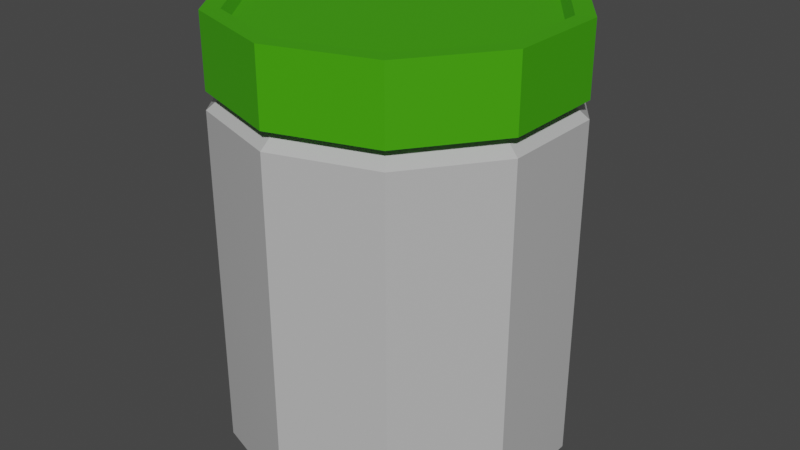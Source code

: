 # Source: Jar.blend  (saved by Blender 2.82.7; exported with 4.5.12 LTS)
import bpy
from mathutils import Matrix  # noqa: F401  (used for matrix-valued properties, if any)

bpy.ops.wm.read_factory_settings(use_empty=True)
scene = bpy.context.scene
scene.name = 'Scene'

# ---- collections
col_collection = bpy.data.collections.new('Collection'); scene.collection.children.link(col_collection)

# ---- materials (node trees are filled in below, after node groups)
mat_material_001 = bpy.data.materials.new('Material.001')
mat_material_001.use_transparent_shadow = False
mat_material_002 = bpy.data.materials.new('Material.002')
mat_material_002.use_transparent_shadow = False

# ---- material node trees
mat_material_001.use_nodes = True; mat_material_001.node_tree.nodes.clear()
_N = mat_material_001.node_tree.nodes; _L = mat_material_001.node_tree.links
n0 = _N.new('ShaderNodeOutputMaterial'); n0.name = 'Material Output'; n0.location = (300, 300)
n1 = _N.new('ShaderNodeBsdfPrincipled'); n1.name = 'Principled BSDF'; n1.location = (10, 300)
n1.distribution = 'GGX'
n1.subsurface_method = 'BURLEY'
n1.inputs[0].default_value = (0.5204, 0.5204, 0.5204, 1.0)
n1.inputs[2].default_value = 0.0
n1.inputs[3].default_value = 1.45
n1.inputs[19].default_value = 0.25
n1.inputs[20].default_value = 0.0
n1.inputs[27].default_value = (0.0, 0.0, 0.0, 1.0)
n1.inputs[28].default_value = 1.0
_L.new(n1.outputs[0], n0.inputs[0])
n0.is_active_output = True
mat_material_002.use_nodes = True; mat_material_002.node_tree.nodes.clear()
_N = mat_material_002.node_tree.nodes; _L = mat_material_002.node_tree.links
n0 = _N.new('ShaderNodeOutputMaterial'); n0.name = 'Material Output'; n0.location = (300, 300)
n1 = _N.new('ShaderNodeBsdfPrincipled'); n1.name = 'Principled BSDF'; n1.location = (10, 300)
n1.distribution = 'GGX'
n1.subsurface_method = 'BURLEY'
n1.inputs[0].default_value = (0.05492, 0.3763, 0.0, 1.0)
n1.inputs[3].default_value = 1.45
n1.inputs[27].default_value = (0.0, 0.0, 0.0, 1.0)
n1.inputs[28].default_value = 1.0
_L.new(n1.outputs[0], n0.inputs[0])
n0.is_active_output = True

# ---- world
world_world = bpy.data.worlds.new('World'); scene.world = world_world
world_world.use_nodes = True; world_world.node_tree.nodes.clear()
_N = world_world.node_tree.nodes; _L = world_world.node_tree.links
n0 = _N.new('ShaderNodeOutputWorld'); n0.name = 'World Output'; n0.location = (300, 300)
n1 = _N.new('ShaderNodeBackground'); n1.name = 'Background'; n1.location = (10, 300)
n1.inputs[0].default_value = (0.05088, 0.05088, 0.05088, 1.0)
_L.new(n1.outputs[0], n0.inputs[0])
n0.is_active_output = True
world_world.color = (0.05088, 0.05088, 0.05088)
world_world.use_sun_shadow = False
world_world.sun_shadow_jitter_overblur = 0.0

# ---- meshes
me_cylinder = bpy.data.meshes.new('Cylinder')
me_cylinder.from_pydata([(-1.468e-08, -1.055, -0.8397), (-8.362e-09, 1.087, -0.8909), (0.4936, -1.055, -0.6793), (0.5237, 1.087, -0.7207), (0.7986, -1.055, -0.2595), (0.8473, 1.087, -0.2753), (0.7986, -1.055, 0.2595), (0.8473, 1.087, 0.2753), (0.4936, -1.055, 0.6793), (0.5237, 1.087, 0.7207), (-7.172e-08, -1.055, 0.8397), (-7.698e-08, 1.087, 0.8909), (-0.4936, -1.055, 0.6793), (-0.5237, 1.087, 0.7207), (-0.7986, -1.055, 0.2595), (-0.8473, 1.087, 0.2753), (-0.7986, -1.055, -0.2595), (-0.8473, 1.087, -0.2753), (-0.4936, -1.055, -0.6793), (-0.5237, 1.087, -0.7207), (0.0, -1.0, -1.0), (0.5878, -1.0, -0.809), (0.9511, -1.0, -0.309), (0.9511, -1.0, 0.309), (0.5878, -1.0, 0.809), (-8.742e-08, -1.0, 1.0), (-0.5878, -1.0, 0.809), (-0.9511, -1.0, 0.309), (-0.9511, -1.0, -0.309), (-0.5878, -1.0, -0.809), (0.5878, 1.0, -0.809), (0.0, 1.0, -1.0), (0.9511, 1.0, -0.309), (0.9511, 1.0, 0.309), (0.5878, 1.0, 0.809), (-8.742e-08, 1.0, 1.0), (-0.5878, 1.0, 0.809), (-0.9511, 1.0, 0.309), (-0.9511, 1.0, -0.309), (-0.5878, 1.0, -0.809), (0.499, 1.464, -0.6868), (-1.485e-08, 1.464, -0.8489), (0.8074, 1.464, -0.2623), (0.8074, 1.464, 0.2623), (0.499, 1.464, 0.6868), (-7.491e-08, 1.464, 0.8489), (-0.499, 1.464, 0.6868), (-0.8074, 1.464, 0.2623), (-0.8074, 1.464, -0.2623), (-0.499, 1.464, -0.6868), (0.5853, 1.101, -0.8056), (4.715e-09, 1.101, -0.9958), (0.947, 1.101, -0.3077), (0.947, 1.101, 0.3077), (0.5853, 1.101, 0.8056), (-8.636e-08, 1.101, 0.9958), (-0.5853, 1.101, 0.8056), (-0.947, 1.101, 0.3077), (-0.947, 1.101, -0.3077), (-0.5853, 1.101, -0.8056), (0.5853, 1.514, -0.8056), (4.715e-09, 1.514, -0.9958), (0.947, 1.514, -0.3077), (0.947, 1.514, 0.3077), (0.5853, 1.514, 0.8056), (-8.636e-08, 1.514, 0.9958), (-0.5853, 1.514, 0.8056), (-0.947, 1.514, 0.3077), (-0.947, 1.514, -0.3077), (-0.5853, 1.514, -0.8056), (0.5237, 1.512, -0.7207), (-8.362e-09, 1.512, -0.8909), (0.8473, 1.512, -0.2753), (0.8473, 1.512, 0.2753), (0.5237, 1.512, 0.7207), (-7.698e-08, 1.512, 0.8909), (-0.5237, 1.512, 0.7207), (-0.8473, 1.512, 0.2753), (-0.8473, 1.512, -0.2753), (-0.5237, 1.512, -0.7207), (2.84e-08, 1.464, -5.309e-06), (-1.074e-08, -0.9949, 3.601e-06), (-7.341e-09, -1.055, -0.8982), (0.528, -1.055, -0.7267), (0.8543, -1.055, -0.2776), (0.8543, -1.055, 0.2776), (0.528, -1.055, 0.7267), (-7.723e-08, -1.055, 0.8983), (-0.528, -1.055, 0.7267), (-0.8543, -1.055, 0.2776), (-0.8543, -1.055, -0.2776), (-0.528, -1.055, -0.7267), (-3.922e-08, -1.017, -0.6439), (0.3785, -1.017, -0.5209), (0.6124, -1.017, -0.199), (0.6124, -1.017, 0.199), (0.3785, -1.017, 0.521), (-5.639e-08, -1.017, 0.6439), (-0.3785, -1.017, 0.521), (-0.6124, -1.017, 0.199), (-0.6124, -1.017, -0.199), (-0.3785, -1.017, -0.5209), (-5.185e-08, -0.9949, -0.5095), (0.2995, -0.9949, -0.4122), (0.4846, -0.9949, -0.1575), (0.4846, -0.9949, 0.1575), (0.2995, -0.9949, 0.4122), (-4.165e-08, -0.9949, 0.5095), (-0.2995, -0.9949, 0.4122), (-0.4846, -0.9949, 0.1575), (-0.4846, -0.9949, -0.1575), (-0.2995, -0.9949, -0.4122)], [], [(20, 31, 30, 21), (21, 30, 32, 22), (22, 32, 33, 23), (23, 33, 34, 24), (24, 34, 35, 25), (25, 35, 36, 26), (26, 36, 37, 27), (27, 37, 38, 28), (75, 76, 66, 65), (28, 38, 39, 29), (29, 39, 31, 20), (83, 82, 20, 21), (84, 83, 21, 22), (85, 84, 22, 23), (86, 85, 23, 24), (87, 86, 24, 25), (88, 87, 25, 26), (89, 88, 26, 27), (90, 89, 27, 28), (91, 90, 28, 29), (82, 91, 29, 20), (1, 3, 30, 31), (3, 5, 32, 30), (5, 7, 33, 32), (7, 9, 34, 33), (9, 11, 35, 34), (11, 13, 36, 35), (13, 15, 37, 36), (15, 17, 38, 37), (17, 19, 39, 38), (19, 1, 31, 39), (102, 103, 81), (7, 5, 52, 53), (74, 75, 65, 64), (1, 19, 59, 51), (5, 3, 50, 52), (73, 74, 64, 63), (19, 17, 58, 59), (3, 1, 51, 50), (72, 73, 63, 62), (17, 15, 57, 58), (54, 53, 63, 64), (50, 51, 61, 60), (58, 57, 67, 68), (55, 54, 64, 65), (52, 50, 60, 62), (59, 58, 68, 69), (56, 55, 65, 66), (53, 52, 62, 63), (51, 59, 69, 61), (57, 56, 66, 67), (9, 7, 53, 54), (76, 77, 67, 66), (11, 9, 54, 55), (77, 78, 68, 67), (13, 11, 55, 56), (71, 70, 60, 61), (78, 79, 69, 68), (15, 13, 56, 57), (70, 72, 62, 60), (79, 71, 61, 69), (41, 40, 70, 71), (40, 42, 72, 70), (42, 43, 73, 72), (43, 44, 74, 73), (44, 45, 75, 74), (45, 46, 76, 75), (46, 47, 77, 76), (47, 48, 78, 77), (48, 49, 79, 78), (49, 41, 71, 79), (40, 41, 80), (41, 49, 80), (49, 48, 80), (48, 47, 80), (47, 46, 80), (46, 45, 80), (45, 44, 80), (44, 43, 80), (43, 42, 80), (42, 40, 80), (103, 104, 81), (104, 105, 81), (105, 106, 81), (106, 107, 81), (107, 108, 81), (108, 109, 81), (109, 110, 81), (110, 111, 81), (111, 102, 81), (2, 0, 82, 83), (4, 2, 83, 84), (6, 4, 84, 85), (8, 6, 85, 86), (10, 8, 86, 87), (12, 10, 87, 88), (14, 12, 88, 89), (16, 14, 89, 90), (18, 16, 90, 91), (0, 18, 91, 82), (93, 92, 0, 2), (94, 93, 2, 4), (95, 94, 4, 6), (96, 95, 6, 8), (97, 96, 8, 10), (98, 97, 10, 12), (99, 98, 12, 14), (100, 99, 14, 16), (101, 100, 16, 18), (92, 101, 18, 0), (103, 102, 92, 93), (104, 103, 93, 94), (105, 104, 94, 95), (106, 105, 95, 96), (107, 106, 96, 97), (108, 107, 97, 98), (109, 108, 98, 99), (110, 109, 99, 100), (111, 110, 100, 101), (102, 111, 101, 92)])
me_cylinder.polygons.foreach_set('material_index', [0, 0, 0, 0, 0, 0, 0, 0, 1, 0, 0, 0, 0, 0, 0, 0, 0, 0, 0, 0, 0, 0, 0, 0, 0, 0, 0, 0, 0, 0, 0, 0, 1, 1, 1, 1, 1, 1, 1, 1, 1, 1, 1, 1, 1, 1, 1, 1, 1, 1, 1, 1, 1, 1, 1, 1, 1, 1, 1, 1, 1, 1, 1, 1, 1, 1, 1, 1, 1, 1, 1, 1, 1, 1, 1, 1, 1, 1, 1, 1, 1, 0, 0, 0, 0, 0, 0, 0, 0, 0, 0, 0, 0, 0, 0, 0, 0, 0, 0, 0, 0, 0, 0, 0, 0, 0, 0, 0, 0, 0, 0, 0, 0, 0, 0, 0, 0, 0, 0, 0])
_uv = me_cylinder.uv_layers.new(name='UVMap')
_uv.uv.foreach_set('vector', [1.0, 0.5, 1.0, 1.0, 0.9, 1.0, 0.9, 0.5, 0.9, 0.5, 0.9, 1.0, 0.8, 1.0, 0.8, 0.5, 0.8, 0.5, 0.8, 1.0, 0.7, 1.0, 0.7, 0.5, 0.7, 0.5, 0.7, 1.0, 0.6, 1.0, 0.6, 0.5, 0.6, 0.5, 0.6, 1.0, 0.5, 1.0, 0.5, 0.5, 0.5, 0.5, 0.5, 1.0, 0.4, 1.0, 0.4, 0.5, 0.4, 0.5, 0.4, 1.0, 0.3, 1.0, 0.3, 0.5, 0.3, 0.5, 0.3, 1.0, 0.2, 1.0, 0.2, 0.5, 0.25, 0.03619, 0.1243, 0.07702, 0.1243, 0.07702, 0.25, 0.03619, 0.2, 0.5, 0.2, 1.0, 0.1, 1.0, 0.1, 0.5, 0.1, 0.5, 0.1, 1.0, -7.451e-08, 1.0, -7.451e-08, 0.5, 0.8767, 0.4244, 0.75, 0.4656, 0.75, 0.49, 0.8911, 0.4442, 0.955, 0.3166, 0.8767, 0.4244, 0.8911, 0.4442, 0.9783, 0.3242, 0.955, 0.1834, 0.955, 0.3166, 0.9783, 0.3242, 0.9783, 0.1758, 0.8767, 0.07559, 0.955, 0.1834, 0.9783, 0.1758, 0.8911, 0.05584, 0.75, 0.03442, 0.8767, 0.07559, 0.8911, 0.05584, 0.75, 0.01, 0.6233, 0.07559, 0.75, 0.03442, 0.75, 0.01, 0.6089, 0.05584, 0.545, 0.1834, 0.6233, 0.07559, 0.6089, 0.05584, 0.5217, 0.1758, 0.545, 0.3166, 0.545, 0.1834, 0.5217, 0.1758, 0.5217, 0.3242, 0.6233, 0.4244, 0.545, 0.3166, 0.5217, 0.3242, 0.6089, 0.4442, 0.75, 0.4656, 0.6233, 0.4244, 0.6089, 0.4442, 0.75, 0.49, 0.25, 0.4638, 0.3757, 0.423, 0.3911, 0.4442, 0.25, 0.49, 0.3757, 0.423, 0.4533, 0.3161, 0.4783, 0.3242, 0.3911, 0.4442, 0.4533, 0.3161, 0.4533, 0.1839, 0.4783, 0.1758, 0.4783, 0.3242, 0.4533, 0.1839, 0.3757, 0.07702, 0.3911, 0.05584, 0.4783, 0.1758, 0.3757, 0.07702, 0.25, 0.03619, 0.25, 0.01, 0.3911, 0.05584, 0.25, 0.03619, 0.1243, 0.07702, 0.1089, 0.05584, 0.25, 0.01, 0.1243, 0.07702, 0.04665, 0.1839, 0.02175, 0.1758, 0.1089, 0.05584, 0.04665, 0.1839, 0.04665, 0.3161, 0.02175, 0.3242, 0.02175, 0.1758, 0.04665, 0.3161, 0.1243, 0.423, 0.1089, 0.4442, 0.02175, 0.3242, 0.1243, 0.423, 0.25, 0.4638, 0.25, 0.49, 0.1089, 0.4442, 0.75, 0.3723, 0.8219, 0.3489, 0.75, 0.25, 0.4533, 0.1839, 0.4533, 0.3161, 0.4533, 0.3161, 0.4533, 0.1839, 0.3757, 0.07702, 0.25, 0.03619, 0.25, 0.03619, 0.3757, 0.07702, 0.25, 0.4638, 0.1243, 0.423, 0.1243, 0.423, 0.25, 0.4638, 0.4533, 0.3161, 0.3757, 0.423, 0.3757, 0.423, 0.4533, 0.3161, 0.4533, 0.1839, 0.3757, 0.07702, 0.3757, 0.07702, 0.4533, 0.1839, 0.1243, 0.423, 0.04665, 0.3161, 0.04665, 0.3161, 0.1243, 0.423, 0.3757, 0.423, 0.25, 0.4638, 0.25, 0.4638, 0.3757, 0.423, 0.4533, 0.3161, 0.4533, 0.1839, 0.4533, 0.1839, 0.4533, 0.3161, 0.04665, 0.3161, 0.04665, 0.1839, 0.04665, 0.1839, 0.04665, 0.3161, 0.3757, 0.07702, 0.4533, 0.1839, 0.4533, 0.1839, 0.3757, 0.07702, 0.3757, 0.423, 0.25, 0.4638, 0.25, 0.4638, 0.3757, 0.423, 0.04665, 0.3161, 0.04665, 0.1839, 0.04665, 0.1839, 0.04665, 0.3161, 0.25, 0.03619, 0.3757, 0.07702, 0.3757, 0.07702, 0.25, 0.03619, 0.4533, 0.3161, 0.3757, 0.423, 0.3757, 0.423, 0.4533, 0.3161, 0.1243, 0.423, 0.04665, 0.3161, 0.04665, 0.3161, 0.1243, 0.423, 0.1243, 0.07702, 0.25, 0.03619, 0.25, 0.03619, 0.1243, 0.07702, 0.4533, 0.1839, 0.4533, 0.3161, 0.4533, 0.3161, 0.4533, 0.1839, 0.25, 0.4638, 0.1243, 0.423, 0.1243, 0.423, 0.25, 0.4638, 0.04665, 0.1839, 0.1243, 0.07702, 0.1243, 0.07702, 0.04665, 0.1839, 0.3757, 0.07702, 0.4533, 0.1839, 0.4533, 0.1839, 0.3757, 0.07702, 0.1243, 0.07702, 0.04665, 0.1839, 0.04665, 0.1839, 0.1243, 0.07702, 0.25, 0.03619, 0.3757, 0.07702, 0.3757, 0.07702, 0.25, 0.03619, 0.04665, 0.1839, 0.04665, 0.3161, 0.04665, 0.3161, 0.04665, 0.1839, 0.1243, 0.07702, 0.25, 0.03619, 0.25, 0.03619, 0.1243, 0.07702, 0.25, 0.4638, 0.3757, 0.423, 0.3757, 0.423, 0.25, 0.4638, 0.04665, 0.3161, 0.1243, 0.423, 0.1243, 0.423, 0.04665, 0.3161, 0.04665, 0.1839, 0.1243, 0.07702, 0.1243, 0.07702, 0.04665, 0.1839, 0.3757, 0.423, 0.4533, 0.3161, 0.4533, 0.3161, 0.3757, 0.423, 0.1243, 0.423, 0.25, 0.4638, 0.25, 0.4638, 0.1243, 0.423, 0.25, 0.4537, 0.3698, 0.4148, 0.3757, 0.423, 0.25, 0.4638, 0.3698, 0.4148, 0.4438, 0.313, 0.4533, 0.3161, 0.3757, 0.423, 0.4438, 0.313, 0.4438, 0.187, 0.4533, 0.1839, 0.4533, 0.3161, 0.4438, 0.187, 0.3698, 0.08517, 0.3757, 0.07702, 0.4533, 0.1839, 0.3698, 0.08517, 0.25, 0.04626, 0.25, 0.03619, 0.3757, 0.07702, 0.25, 0.04626, 0.1302, 0.08517, 0.1243, 0.07702, 0.25, 0.03619, 0.1302, 0.08517, 0.05623, 0.187, 0.04665, 0.1839, 0.1243, 0.07702, 0.05623, 0.187, 0.05623, 0.313, 0.04665, 0.3161, 0.04665, 0.1839, 0.05623, 0.313, 0.1302, 0.4148, 0.1243, 0.423, 0.04665, 0.3161, 0.1302, 0.4148, 0.25, 0.4537, 0.25, 0.4638, 0.1243, 0.423, 0.3698, 0.4148, 0.25, 0.4537, 0.25, 0.25, 0.25, 0.4537, 0.1302, 0.4148, 0.25, 0.25, 0.1302, 0.4148, 0.05623, 0.313, 0.25, 0.25, 0.05623, 0.313, 0.05623, 0.187, 0.25, 0.25, 0.05623, 0.187, 0.1302, 0.08517, 0.25, 0.25, 0.1302, 0.08517, 0.25, 0.04626, 0.25, 0.25, 0.25, 0.04626, 0.3698, 0.08517, 0.25, 0.25, 0.3698, 0.08517, 0.4438, 0.187, 0.25, 0.25, 0.4438, 0.187, 0.4438, 0.313, 0.25, 0.25, 0.4438, 0.313, 0.3698, 0.4148, 0.25, 0.25, 0.8219, 0.3489, 0.8663, 0.2878, 0.75, 0.25, 0.8663, 0.2878, 0.8663, 0.2122, 0.75, 0.25, 0.8663, 0.2122, 0.8219, 0.1511, 0.75, 0.25, 0.8219, 0.1511, 0.75, 0.1277, 0.75, 0.25, 0.75, 0.1277, 0.6781, 0.1511, 0.75, 0.25, 0.6781, 0.1511, 0.6337, 0.2122, 0.75, 0.25, 0.6337, 0.2122, 0.6337, 0.2878, 0.75, 0.25, 0.6337, 0.2878, 0.6781, 0.3489, 0.75, 0.25, 0.6781, 0.3489, 0.75, 0.3723, 0.75, 0.25, 0.8685, 0.413, 0.75, 0.4515, 0.75, 0.4656, 0.8767, 0.4244, 0.9417, 0.3123, 0.8685, 0.413, 0.8767, 0.4244, 0.955, 0.3166, 0.9417, 0.1877, 0.9417, 0.3123, 0.955, 0.3166, 0.955, 0.1834, 0.8685, 0.08696, 0.9417, 0.1877, 0.955, 0.1834, 0.8767, 0.07559, 0.75, 0.04847, 0.8685, 0.08696, 0.8767, 0.07559, 0.75, 0.03442, 0.6315, 0.08696, 0.75, 0.04847, 0.75, 0.03442, 0.6233, 0.07559, 0.5583, 0.1877, 0.6315, 0.08696, 0.6233, 0.07559, 0.545, 0.1834, 0.5583, 0.3123, 0.5583, 0.1877, 0.545, 0.1834, 0.545, 0.3166, 0.6315, 0.413, 0.5583, 0.3123, 0.545, 0.3166, 0.6233, 0.4244, 0.75, 0.4515, 0.6315, 0.413, 0.6233, 0.4244, 0.75, 0.4656, 0.8408, 0.375, 0.75, 0.4045, 0.75, 0.4515, 0.8685, 0.413, 0.897, 0.2978, 0.8408, 0.375, 0.8685, 0.413, 0.9417, 0.3123, 0.897, 0.2022, 0.897, 0.2978, 0.9417, 0.3123, 0.9417, 0.1877, 0.8408, 0.125, 0.897, 0.2022, 0.9417, 0.1877, 0.8685, 0.08696, 0.75, 0.09546, 0.8408, 0.125, 0.8685, 0.08696, 0.75, 0.04847, 0.6592, 0.125, 0.75, 0.09546, 0.75, 0.04847, 0.6315, 0.08696, 0.603, 0.2022, 0.6592, 0.125, 0.6315, 0.08696, 0.5583, 0.1877, 0.603, 0.2978, 0.603, 0.2022, 0.5583, 0.1877, 0.5583, 0.3123, 0.6592, 0.375, 0.603, 0.2978, 0.5583, 0.3123, 0.6315, 0.413, 0.75, 0.4045, 0.6592, 0.375, 0.6315, 0.413, 0.75, 0.4515, 0.8219, 0.3489, 0.75, 0.3723, 0.75, 0.4045, 0.8408, 0.375, 0.8663, 0.2878, 0.8219, 0.3489, 0.8408, 0.375, 0.897, 0.2978, 0.8663, 0.2122, 0.8663, 0.2878, 0.897, 0.2978, 0.897, 0.2022, 0.8219, 0.1511, 0.8663, 0.2122, 0.897, 0.2022, 0.8408, 0.125, 0.75, 0.1277, 0.8219, 0.1511, 0.8408, 0.125, 0.75, 0.09546, 0.6781, 0.1511, 0.75, 0.1277, 0.75, 0.09546, 0.6592, 0.125, 0.6337, 0.2122, 0.6781, 0.1511, 0.6592, 0.125, 0.603, 0.2022, 0.6337, 0.2878, 0.6337, 0.2122, 0.603, 0.2022, 0.603, 0.2978, 0.6781, 0.3489, 0.6337, 0.2878, 0.603, 0.2978, 0.6592, 0.375, 0.75, 0.3723, 0.6781, 0.3489, 0.6592, 0.375, 0.75, 0.4045])
me_cylinder.materials.append(mat_material_001)
me_cylinder.materials.append(mat_material_002)
me_cylinder.use_remesh_fix_poles = True
me_cylinder.use_remesh_preserve_attributes = False
me_cylinder.use_mirror_vertex_groups = False
me_cylinder.update()

# ---- objects
ob_cylinder = bpy.data.objects.new('Cylinder', me_cylinder)

# ---- transforms, parenting, visibility, modifiers, constraints
ob_cylinder.location = (0.0, 0.0, 0.0)
ob_cylinder.rotation_euler = (1.571, -0.0, 0.0)
ob_cylinder.lineart.crease_threshold = 0.0

# ---- collection membership
col_collection.objects.link(ob_cylinder)

# ---- scene / render settings (as saved in the file)
scene.frame_start = 1; scene.frame_end = 250; scene.frame_set(1)
scene.render.engine = 'BLENDER_EEVEE_NEXT'
scene.cycles.use_denoising = False
scene.cycles.samples = 128
scene.cycles.sampling_pattern = 'TABULATED_SOBOL'
scene.cycles.use_adaptive_sampling = False
scene.cycles.use_light_tree = False
scene.view_settings.view_transform = 'Filmic'
bpy.context.view_layer.update()

# ---- added for rendering (the .blend has no active camera and no usable light): camera, sun
cam_auto = bpy.data.cameras.new('AutoCamera')
cam_auto.lens = 50.0
cam_auto.sensor_width = 36.0
cam_auto.clip_end = 1000.0
ob_auto_camera = bpy.data.objects.new('AutoCamera', cam_auto)
scene.collection.objects.link(ob_auto_camera)
ob_auto_camera.location = (3.48889, -4.18667, 3.0209)
ob_auto_camera.rotation_euler = (1.09748, -7.21219e-08, 0.694738)
scene.camera = ob_auto_camera
light_auto_sun = bpy.data.lights.new('AutoSun', 'SUN')
light_auto_sun.energy = 3.0
light_auto_sun.angle = 0.0523599
ob_auto_sun = bpy.data.objects.new('AutoSun', light_auto_sun)
scene.collection.objects.link(ob_auto_sun)
ob_auto_sun.rotation_euler = (0.872665, 0.174533, 0.523599)
bpy.context.view_layer.update()
